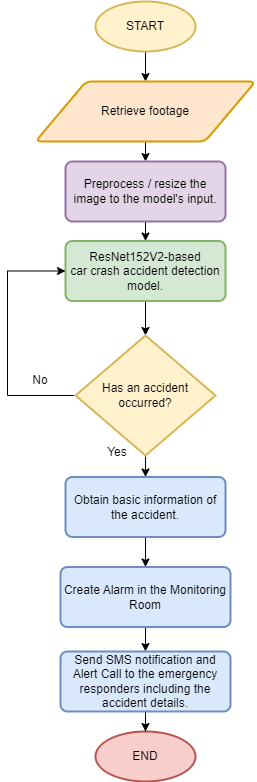

The diagram above was exported from draw.io. Its source (the exported page's mxGraphModel, read from the mxfile embedded in the PNG):
<mxGraphModel dx="1863" dy="614" grid="1" gridSize="10" guides="1" tooltips="1" connect="1" arrows="1" fold="1" page="1" pageScale="1" pageWidth="827" pageHeight="1169" math="0" shadow="0">
  <root>
    <mxCell id="CpicgYLtOJ_hZgE3NChx-0" />
    <mxCell id="CpicgYLtOJ_hZgE3NChx-1" parent="CpicgYLtOJ_hZgE3NChx-0" />
    <mxCell id="CpicgYLtOJ_hZgE3NChx-2" style="edgeStyle=orthogonalEdgeStyle;rounded=1;orthogonalLoop=1;jettySize=auto;html=1;exitX=0.5;exitY=1;exitDx=0;exitDy=0;entryX=0.5;entryY=0;entryDx=0;entryDy=0;exitPerimeter=0;" parent="CpicgYLtOJ_hZgE3NChx-1" source="CpicgYLtOJ_hZgE3NChx-13" target="CpicgYLtOJ_hZgE3NChx-10" edge="1">
      <mxGeometry relative="1" as="geometry">
        <mxPoint x="-398" y="200" as="sourcePoint" />
        <mxPoint x="-393" y="260" as="targetPoint" />
      </mxGeometry>
    </mxCell>
    <mxCell id="CpicgYLtOJ_hZgE3NChx-3" style="edgeStyle=orthogonalEdgeStyle;rounded=1;orthogonalLoop=1;jettySize=auto;html=1;exitX=0.5;exitY=1;exitDx=0;exitDy=0;entryX=0.5;entryY=0;entryDx=0;entryDy=0;exitPerimeter=0;" parent="CpicgYLtOJ_hZgE3NChx-1" source="CpicgYLtOJ_hZgE3NChx-12" target="CpicgYLtOJ_hZgE3NChx-14" edge="1">
      <mxGeometry relative="1" as="geometry">
        <mxPoint x="-400" y="645.4999999999999" as="sourcePoint" />
        <mxPoint x="-400" y="635.5" as="targetPoint" />
      </mxGeometry>
    </mxCell>
    <mxCell id="CpicgYLtOJ_hZgE3NChx-4" value="No" style="text;html=1;strokeColor=none;fillColor=none;align=center;verticalAlign=middle;whiteSpace=wrap;rounded=0;" parent="CpicgYLtOJ_hZgE3NChx-1" vertex="1">
      <mxGeometry x="-535" y="514" width="60" height="30" as="geometry" />
    </mxCell>
    <mxCell id="CpicgYLtOJ_hZgE3NChx-5" value="Yes" style="text;html=1;strokeColor=none;fillColor=none;align=center;verticalAlign=middle;whiteSpace=wrap;rounded=0;" parent="CpicgYLtOJ_hZgE3NChx-1" vertex="1">
      <mxGeometry x="-458" y="585.5" width="60" height="30" as="geometry" />
    </mxCell>
    <mxCell id="CpicgYLtOJ_hZgE3NChx-6" style="edgeStyle=orthogonalEdgeStyle;rounded=0;orthogonalLoop=1;jettySize=auto;html=1;exitX=0.5;exitY=1;exitDx=0;exitDy=0;exitPerimeter=0;entryX=0.5;entryY=0;entryDx=0;entryDy=0;" parent="CpicgYLtOJ_hZgE3NChx-1" target="CpicgYLtOJ_hZgE3NChx-16" edge="1">
      <mxGeometry relative="1" as="geometry">
        <mxPoint x="-400" y="685.5" as="sourcePoint" />
      </mxGeometry>
    </mxCell>
    <mxCell id="CpicgYLtOJ_hZgE3NChx-7" style="edgeStyle=orthogonalEdgeStyle;rounded=0;orthogonalLoop=1;jettySize=auto;html=1;exitX=0.5;exitY=1;exitDx=0;exitDy=0;entryX=0.5;entryY=0;entryDx=0;entryDy=0;entryPerimeter=0;" parent="CpicgYLtOJ_hZgE3NChx-1" source="CpicgYLtOJ_hZgE3NChx-8" target="CpicgYLtOJ_hZgE3NChx-12" edge="1">
      <mxGeometry relative="1" as="geometry" />
    </mxCell>
    <mxCell id="CpicgYLtOJ_hZgE3NChx-8" value="ResNet152V2-based&lt;br&gt;car crash accident detection model." style="rounded=1;whiteSpace=wrap;html=1;absoluteArcSize=1;arcSize=14;strokeWidth=2;fontSize=12;fillColor=#d5e8d4;strokeColor=#82b366;" parent="CpicgYLtOJ_hZgE3NChx-1" vertex="1">
      <mxGeometry x="-480" y="389.5" width="160" height="60" as="geometry" />
    </mxCell>
    <mxCell id="CpicgYLtOJ_hZgE3NChx-9" style="edgeStyle=orthogonalEdgeStyle;rounded=0;orthogonalLoop=1;jettySize=auto;html=1;exitX=0.5;exitY=1;exitDx=0;exitDy=0;entryX=0.5;entryY=0;entryDx=0;entryDy=0;" parent="CpicgYLtOJ_hZgE3NChx-1" source="CpicgYLtOJ_hZgE3NChx-10" target="CpicgYLtOJ_hZgE3NChx-19" edge="1">
      <mxGeometry relative="1" as="geometry" />
    </mxCell>
    <mxCell id="CpicgYLtOJ_hZgE3NChx-10" value="Retrieve footage" style="shape=parallelogram;html=1;strokeWidth=2;perimeter=parallelogramPerimeter;whiteSpace=wrap;rounded=1;arcSize=12;size=0.23;fontSize=12;fillColor=#ffe6cc;strokeColor=#d79b00;" parent="CpicgYLtOJ_hZgE3NChx-1" vertex="1">
      <mxGeometry x="-510" y="230" width="220" height="60" as="geometry" />
    </mxCell>
    <mxCell id="CpicgYLtOJ_hZgE3NChx-11" style="edgeStyle=orthogonalEdgeStyle;rounded=0;orthogonalLoop=1;jettySize=auto;html=1;exitX=0;exitY=0.5;exitDx=0;exitDy=0;exitPerimeter=0;entryX=0;entryY=0.5;entryDx=0;entryDy=0;" parent="CpicgYLtOJ_hZgE3NChx-1" source="CpicgYLtOJ_hZgE3NChx-12" target="CpicgYLtOJ_hZgE3NChx-8" edge="1">
      <mxGeometry relative="1" as="geometry">
        <mxPoint x="-475" y="438" as="targetPoint" />
        <Array as="points">
          <mxPoint x="-538" y="544.5" />
          <mxPoint x="-538" y="419.5" />
        </Array>
      </mxGeometry>
    </mxCell>
    <mxCell id="CpicgYLtOJ_hZgE3NChx-12" value="Has an accident occurred?" style="strokeWidth=2;html=1;shape=mxgraph.flowchart.decision;whiteSpace=wrap;fontSize=12;fillColor=#fff2cc;strokeColor=#d6b656;" parent="CpicgYLtOJ_hZgE3NChx-1" vertex="1">
      <mxGeometry x="-470" y="484" width="140" height="120" as="geometry" />
    </mxCell>
    <mxCell id="CpicgYLtOJ_hZgE3NChx-13" value="&lt;span style=&quot;&quot;&gt;START&lt;/span&gt;" style="strokeWidth=2;html=1;shape=mxgraph.flowchart.start_1;whiteSpace=wrap;fontSize=12;fillColor=#fff2cc;strokeColor=#d6b656;" parent="CpicgYLtOJ_hZgE3NChx-1" vertex="1">
      <mxGeometry x="-450" y="150" width="100" height="50" as="geometry" />
    </mxCell>
    <mxCell id="CpicgYLtOJ_hZgE3NChx-14" value="Obtain basic information of the accident." style="rounded=1;whiteSpace=wrap;html=1;absoluteArcSize=1;arcSize=14;strokeWidth=2;fontSize=12;fillColor=#dae8fc;strokeColor=#6c8ebf;" parent="CpicgYLtOJ_hZgE3NChx-1" vertex="1">
      <mxGeometry x="-480" y="625.5" width="160" height="60" as="geometry" />
    </mxCell>
    <mxCell id="CpicgYLtOJ_hZgE3NChx-15" value="" style="edgeStyle=orthogonalEdgeStyle;rounded=0;orthogonalLoop=1;jettySize=auto;html=1;" parent="CpicgYLtOJ_hZgE3NChx-1" source="CpicgYLtOJ_hZgE3NChx-16" target="CpicgYLtOJ_hZgE3NChx-21" edge="1">
      <mxGeometry relative="1" as="geometry" />
    </mxCell>
    <mxCell id="CpicgYLtOJ_hZgE3NChx-16" value="Create Alarm in the Monitoring Room" style="rounded=1;whiteSpace=wrap;html=1;absoluteArcSize=1;arcSize=14;strokeWidth=2;fontSize=12;fillColor=#dae8fc;strokeColor=#6c8ebf;" parent="CpicgYLtOJ_hZgE3NChx-1" vertex="1">
      <mxGeometry x="-485" y="715.5" width="170" height="60" as="geometry" />
    </mxCell>
    <mxCell id="CpicgYLtOJ_hZgE3NChx-17" value="END" style="strokeWidth=2;html=1;shape=mxgraph.flowchart.start_1;whiteSpace=wrap;fontSize=12;fillColor=#f8cecc;strokeColor=#b85450;" parent="CpicgYLtOJ_hZgE3NChx-1" vertex="1">
      <mxGeometry x="-450" y="880" width="100" height="50" as="geometry" />
    </mxCell>
    <mxCell id="CpicgYLtOJ_hZgE3NChx-18" style="edgeStyle=orthogonalEdgeStyle;rounded=0;orthogonalLoop=1;jettySize=auto;html=1;exitX=0.5;exitY=1;exitDx=0;exitDy=0;entryX=0.5;entryY=0;entryDx=0;entryDy=0;" parent="CpicgYLtOJ_hZgE3NChx-1" source="CpicgYLtOJ_hZgE3NChx-19" target="CpicgYLtOJ_hZgE3NChx-8" edge="1">
      <mxGeometry relative="1" as="geometry" />
    </mxCell>
    <mxCell id="CpicgYLtOJ_hZgE3NChx-19" value="Preprocess / resize the image to the model's input." style="rounded=1;whiteSpace=wrap;html=1;absoluteArcSize=1;arcSize=14;strokeWidth=2;fontSize=12;fillColor=#e1d5e7;strokeColor=#9673a6;" parent="CpicgYLtOJ_hZgE3NChx-1" vertex="1">
      <mxGeometry x="-480" y="310" width="160" height="60" as="geometry" />
    </mxCell>
    <mxCell id="CpicgYLtOJ_hZgE3NChx-20" value="" style="edgeStyle=orthogonalEdgeStyle;rounded=0;orthogonalLoop=1;jettySize=auto;html=1;" parent="CpicgYLtOJ_hZgE3NChx-1" source="CpicgYLtOJ_hZgE3NChx-21" target="CpicgYLtOJ_hZgE3NChx-17" edge="1">
      <mxGeometry relative="1" as="geometry" />
    </mxCell>
    <mxCell id="CpicgYLtOJ_hZgE3NChx-21" value="Send SMS notification and Alert Call to the emergency responders including the accident details." style="rounded=1;whiteSpace=wrap;html=1;absoluteArcSize=1;arcSize=14;strokeWidth=2;fontSize=12;fillColor=#dae8fc;strokeColor=#6c8ebf;" parent="CpicgYLtOJ_hZgE3NChx-1" vertex="1">
      <mxGeometry x="-485" y="800" width="170" height="60" as="geometry" />
    </mxCell>
  </root>
</mxGraphModel>